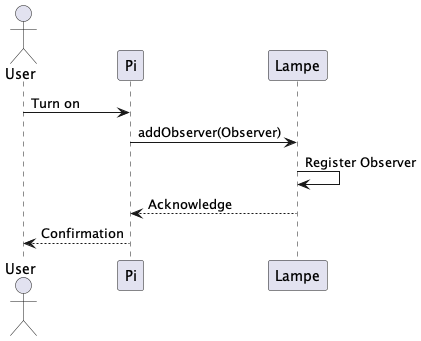

The diagram above was rendered by PlantUML. Its source (embedded in the PNG):
@startuml

actor User
participant Pi
participant Lampe


User -> Pi : Turn on
Pi -> Lampe : addObserver(Observer)
Lampe -> Lampe : Register Observer
Lampe --> Pi : Acknowledge
Pi --> User : Confirmation

@enduml